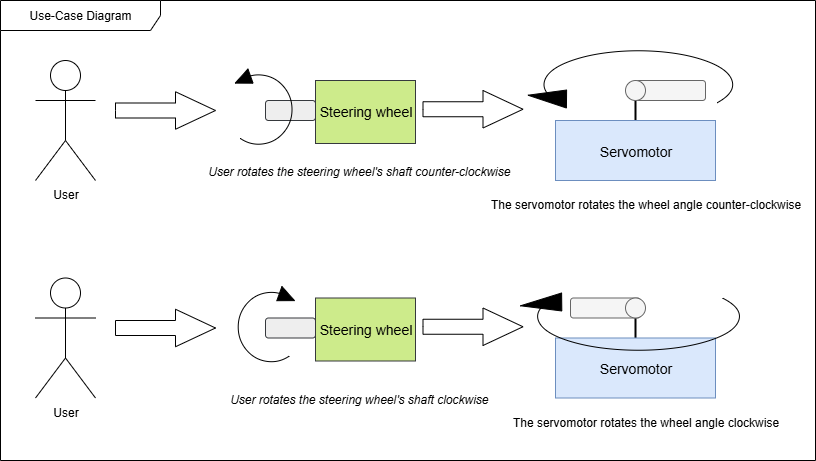

The diagram above was exported from draw.io. Its source (the exported page's mxGraphModel, read from the mxfile embedded in the PNG):
<mxGraphModel dx="1042" dy="562" grid="1" gridSize="10" guides="1" tooltips="1" connect="1" arrows="1" fold="1" page="1" pageScale="1" pageWidth="850" pageHeight="1100" math="0" shadow="0">
  <root>
    <mxCell id="0" />
    <mxCell id="1" parent="0" />
    <mxCell id="vMLU7GdmLhD6tzgTWHHh-41" value="Use-Case Diagram" style="shape=umlFrame;whiteSpace=wrap;html=1;pointerEvents=0;recursiveResize=0;container=1;collapsible=0;width=160;swimlaneFillColor=default;" vertex="1" parent="1">
      <mxGeometry x="25" y="60" width="815" height="460" as="geometry" />
    </mxCell>
    <mxCell id="vMLU7GdmLhD6tzgTWHHh-22" value="" style="line;strokeWidth=2;direction=south;html=1;" vertex="1" parent="1">
      <mxGeometry x="655" y="367.5" width="10" height="40" as="geometry" />
    </mxCell>
    <mxCell id="vMLU7GdmLhD6tzgTWHHh-24" value="" style="rounded=0;whiteSpace=wrap;html=1;fillColor=#dae8fc;strokeColor=#6c8ebf;" vertex="1" parent="1">
      <mxGeometry x="580" y="397.5" width="160" height="60" as="geometry" />
    </mxCell>
    <mxCell id="vMLU7GdmLhD6tzgTWHHh-1" value="User" style="shape=umlActor;verticalLabelPosition=bottom;verticalAlign=top;html=1;outlineConnect=0;" vertex="1" parent="1">
      <mxGeometry x="60" y="120" width="60" height="120" as="geometry" />
    </mxCell>
    <mxCell id="vMLU7GdmLhD6tzgTWHHh-2" value="" style="rounded=1;whiteSpace=wrap;html=1;fillColor=#eeeeee;strokeColor=#36393d;" vertex="1" parent="1">
      <mxGeometry x="290" y="160" width="50" height="20" as="geometry" />
    </mxCell>
    <mxCell id="vMLU7GdmLhD6tzgTWHHh-3" value="" style="html=1;shadow=0;dashed=0;align=center;verticalAlign=middle;shape=mxgraph.arrows2.arrow;dy=0.6;dx=40;notch=0;" vertex="1" parent="1">
      <mxGeometry x="140" y="151.25" width="100" height="37.5" as="geometry" />
    </mxCell>
    <mxCell id="vMLU7GdmLhD6tzgTWHHh-4" value="" style="verticalLabelPosition=bottom;shadow=0;dashed=0;align=center;html=1;verticalAlign=top;shape=mxgraph.electrical.rot_mech.verticalLabelPosition=bottom;shadow=0;dashed=0;align=center;fillColor=strokeColor;html=1;verticalAlign=top;strokeWidth=1;shape=mxgraph.electrical.rot_mech.rotation;rotation=90;flipH=1;" vertex="1" parent="1">
      <mxGeometry x="250" y="356" width="79" height="59" as="geometry" />
    </mxCell>
    <mxCell id="vMLU7GdmLhD6tzgTWHHh-5" value="&lt;font style=&quot;font-weight: normal; font-size: 12px;&quot;&gt;&lt;i style=&quot;&quot;&gt;User rotates the steering wheel's shaft clockwise&lt;span style=&quot;background-color: transparent; color: light-dark(rgb(0, 0, 0), rgb(255, 255, 255));&quot;&gt;&amp;nbsp;&lt;/span&gt;&lt;/i&gt;&lt;/font&gt;" style="text;strokeColor=none;fillColor=none;html=1;fontSize=24;fontStyle=1;verticalAlign=middle;align=center;" vertex="1" parent="1">
      <mxGeometry x="380" y="445.00000000000006" width="10" height="20" as="geometry" />
    </mxCell>
    <mxCell id="vMLU7GdmLhD6tzgTWHHh-6" value="" style="html=1;shadow=0;dashed=0;align=center;verticalAlign=middle;shape=mxgraph.arrows2.arrow;dy=0.6;dx=40;notch=0;" vertex="1" parent="1">
      <mxGeometry x="447.5" y="150" width="100" height="37.5" as="geometry" />
    </mxCell>
    <mxCell id="vMLU7GdmLhD6tzgTWHHh-7" value="" style="line;strokeWidth=2;direction=south;html=1;" vertex="1" parent="1">
      <mxGeometry x="655" y="150" width="10" height="40" as="geometry" />
    </mxCell>
    <mxCell id="vMLU7GdmLhD6tzgTWHHh-8" value="" style="rounded=1;whiteSpace=wrap;html=1;fillColor=#f5f5f5;fontColor=#333333;strokeColor=#666666;" vertex="1" parent="1">
      <mxGeometry x="660" y="140" width="70" height="20" as="geometry" />
    </mxCell>
    <mxCell id="vMLU7GdmLhD6tzgTWHHh-9" value="" style="rounded=0;whiteSpace=wrap;html=1;fillColor=#dae8fc;strokeColor=#6c8ebf;" vertex="1" parent="1">
      <mxGeometry x="580" y="180" width="160" height="60" as="geometry" />
    </mxCell>
    <mxCell id="vMLU7GdmLhD6tzgTWHHh-10" value="" style="ellipse;whiteSpace=wrap;html=1;fillColor=#f5f5f5;fontColor=#333333;strokeColor=#666666;" vertex="1" parent="1">
      <mxGeometry x="650" y="140" width="20" height="20" as="geometry" />
    </mxCell>
    <mxCell id="vMLU7GdmLhD6tzgTWHHh-12" value="&lt;span style=&quot;font-weight: normal;&quot;&gt;&lt;font style=&quot;font-size: 14px;&quot;&gt;Servomotor&lt;/font&gt;&lt;/span&gt;" style="text;strokeColor=none;fillColor=none;html=1;fontSize=24;fontStyle=1;verticalAlign=middle;align=center;" vertex="1" parent="1">
      <mxGeometry x="610" y="187.5" width="100" height="40" as="geometry" />
    </mxCell>
    <mxCell id="vMLU7GdmLhD6tzgTWHHh-13" value="" style="rounded=0;whiteSpace=wrap;html=1;fillColor=#cdeb8b;strokeColor=#36393d;" vertex="1" parent="1">
      <mxGeometry x="340" y="140" width="100" height="63" as="geometry" />
    </mxCell>
    <mxCell id="vMLU7GdmLhD6tzgTWHHh-14" value="&lt;span style=&quot;font-size: 14px; font-weight: 400;&quot;&gt;Steering wheel&lt;/span&gt;" style="text;strokeColor=none;fillColor=none;html=1;fontSize=24;fontStyle=1;verticalAlign=middle;align=center;" vertex="1" parent="1">
      <mxGeometry x="336.25" y="143" width="107.5" height="50" as="geometry" />
    </mxCell>
    <mxCell id="vMLU7GdmLhD6tzgTWHHh-15" value="&lt;span style=&quot;font-weight: normal;&quot;&gt;&lt;font style=&quot;font-size: 12px;&quot;&gt;The servomotor rotates the wheel angle clockwise&lt;/font&gt;&lt;/span&gt;" style="text;strokeColor=none;fillColor=none;html=1;fontSize=24;fontStyle=1;verticalAlign=middle;align=center;" vertex="1" parent="1">
      <mxGeometry x="620" y="457.5" width="100" height="40" as="geometry" />
    </mxCell>
    <mxCell id="vMLU7GdmLhD6tzgTWHHh-16" value="User" style="shape=umlActor;verticalLabelPosition=bottom;verticalAlign=top;html=1;outlineConnect=0;" vertex="1" parent="1">
      <mxGeometry x="60" y="337.5" width="60" height="120" as="geometry" />
    </mxCell>
    <mxCell id="vMLU7GdmLhD6tzgTWHHh-17" value="" style="rounded=1;whiteSpace=wrap;html=1;fillColor=#eeeeee;strokeColor=#36393d;" vertex="1" parent="1">
      <mxGeometry x="290" y="377.5" width="50" height="20" as="geometry" />
    </mxCell>
    <mxCell id="vMLU7GdmLhD6tzgTWHHh-18" value="" style="html=1;shadow=0;dashed=0;align=center;verticalAlign=middle;shape=mxgraph.arrows2.arrow;dy=0.6;dx=40;notch=0;" vertex="1" parent="1">
      <mxGeometry x="140" y="368.75" width="100" height="37.5" as="geometry" />
    </mxCell>
    <mxCell id="vMLU7GdmLhD6tzgTWHHh-19" value="" style="verticalLabelPosition=bottom;shadow=0;dashed=0;align=center;html=1;verticalAlign=top;shape=mxgraph.electrical.rot_mech.verticalLabelPosition=bottom;shadow=0;dashed=0;align=center;fillColor=strokeColor;html=1;verticalAlign=top;strokeWidth=1;shape=mxgraph.electrical.rot_mech.rotation;rotation=-90;" vertex="1" parent="1">
      <mxGeometry x="250" y="138.25" width="79" height="59.5" as="geometry" />
    </mxCell>
    <mxCell id="vMLU7GdmLhD6tzgTWHHh-20" value="&lt;font style=&quot;font-weight: normal; font-size: 12px;&quot;&gt;&lt;i style=&quot;&quot;&gt;User rotates the steering wheel's shaft counter&lt;/i&gt;&lt;/font&gt;&lt;i style=&quot;font-size: 12px; font-weight: normal; background-color: transparent; color: light-dark(rgb(0, 0, 0), rgb(255, 255, 255));&quot;&gt;-clockwise&lt;span style=&quot;background-color: transparent; color: light-dark(rgb(0, 0, 0), rgb(255, 255, 255));&quot;&gt;&amp;nbsp;&lt;/span&gt;&lt;/i&gt;" style="text;strokeColor=none;fillColor=none;html=1;fontSize=24;fontStyle=1;verticalAlign=middle;align=center;" vertex="1" parent="1">
      <mxGeometry x="380" y="217.02" width="10" height="20" as="geometry" />
    </mxCell>
    <mxCell id="vMLU7GdmLhD6tzgTWHHh-21" value="" style="html=1;shadow=0;dashed=0;align=center;verticalAlign=middle;shape=mxgraph.arrows2.arrow;dy=0.6;dx=40;notch=0;" vertex="1" parent="1">
      <mxGeometry x="447.5" y="367.5" width="100" height="37.5" as="geometry" />
    </mxCell>
    <mxCell id="vMLU7GdmLhD6tzgTWHHh-23" value="" style="rounded=1;whiteSpace=wrap;html=1;fillColor=#f5f5f5;fontColor=#333333;strokeColor=#666666;" vertex="1" parent="1">
      <mxGeometry x="595" y="357.5" width="70" height="20" as="geometry" />
    </mxCell>
    <mxCell id="vMLU7GdmLhD6tzgTWHHh-25" value="" style="ellipse;whiteSpace=wrap;html=1;fillColor=#f5f5f5;fontColor=#333333;strokeColor=#666666;" vertex="1" parent="1">
      <mxGeometry x="650" y="357.5" width="20" height="20" as="geometry" />
    </mxCell>
    <mxCell id="vMLU7GdmLhD6tzgTWHHh-27" value="&lt;span style=&quot;font-weight: normal;&quot;&gt;&lt;font style=&quot;font-size: 14px;&quot;&gt;Servomotor&lt;/font&gt;&lt;/span&gt;" style="text;strokeColor=none;fillColor=none;html=1;fontSize=24;fontStyle=1;verticalAlign=middle;align=center;" vertex="1" parent="1">
      <mxGeometry x="610" y="405" width="100" height="40" as="geometry" />
    </mxCell>
    <mxCell id="vMLU7GdmLhD6tzgTWHHh-28" value="" style="rounded=0;whiteSpace=wrap;html=1;fillColor=#cdeb8b;strokeColor=#36393d;" vertex="1" parent="1">
      <mxGeometry x="340" y="357.5" width="100" height="63" as="geometry" />
    </mxCell>
    <mxCell id="vMLU7GdmLhD6tzgTWHHh-29" value="&lt;span style=&quot;font-size: 14px; font-weight: 400;&quot;&gt;Steering wheel&lt;/span&gt;" style="text;strokeColor=none;fillColor=none;html=1;fontSize=24;fontStyle=1;verticalAlign=middle;align=center;" vertex="1" parent="1">
      <mxGeometry x="336.25" y="360.5" width="107.5" height="50" as="geometry" />
    </mxCell>
    <mxCell id="vMLU7GdmLhD6tzgTWHHh-30" value="&lt;span style=&quot;font-weight: normal;&quot;&gt;&lt;font style=&quot;font-size: 12px;&quot;&gt;The servomotor rotates the wheel angle counter&lt;/font&gt;&lt;/span&gt;&lt;span style=&quot;font-size: 12px; font-weight: normal; background-color: transparent; color: light-dark(rgb(0, 0, 0), rgb(255, 255, 255));&quot;&gt;-clockwise&lt;/span&gt;" style="text;strokeColor=none;fillColor=none;html=1;fontSize=24;fontStyle=1;verticalAlign=middle;align=center;" vertex="1" parent="1">
      <mxGeometry x="620" y="239.99999999999997" width="100" height="40" as="geometry" />
    </mxCell>
    <mxCell id="vMLU7GdmLhD6tzgTWHHh-39" value="" style="verticalLabelPosition=bottom;shadow=0;dashed=0;align=center;html=1;verticalAlign=top;shape=mxgraph.electrical.rot_mech.verticalLabelPosition=bottom;shadow=0;dashed=0;align=center;fillColor=strokeColor;html=1;verticalAlign=top;strokeWidth=1;shape=mxgraph.electrical.rot_mech.rotation;rotation=-90;flipH=0;flipV=0;direction=north;" vertex="1" parent="1">
      <mxGeometry x="630" y="30" width="60" height="215" as="geometry" />
    </mxCell>
    <mxCell id="vMLU7GdmLhD6tzgTWHHh-40" value="" style="verticalLabelPosition=bottom;shadow=0;dashed=0;align=center;html=1;verticalAlign=top;shape=mxgraph.electrical.rot_mech.verticalLabelPosition=bottom;shadow=0;dashed=0;align=center;fillColor=strokeColor;html=1;verticalAlign=top;strokeWidth=1;shape=mxgraph.electrical.rot_mech.rotation;rotation=-90;flipH=1;flipV=0;direction=north;" vertex="1" parent="1">
      <mxGeometry x="630" y="267.5" width="60" height="230" as="geometry" />
    </mxCell>
  </root>
</mxGraphModel>